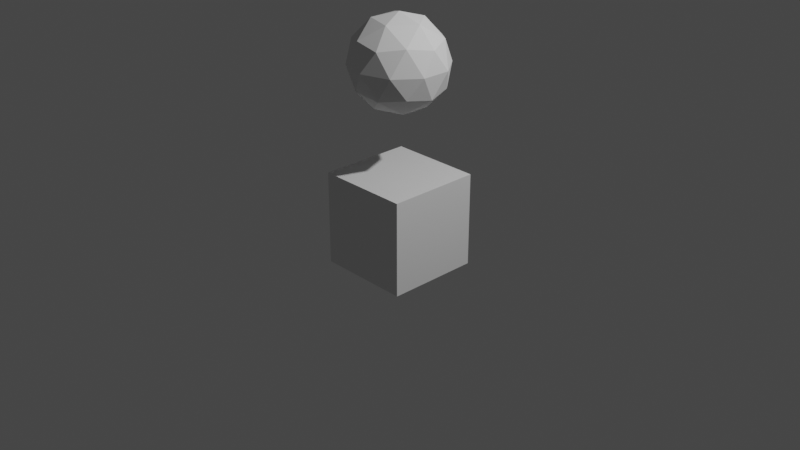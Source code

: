 # Source: Area.blend  (saved by Blender 2.81.16; exported with 4.5.12 LTS)
import bpy
from mathutils import Matrix  # noqa: F401  (used for matrix-valued properties, if any)

bpy.ops.wm.read_factory_settings(use_empty=True)
scene = bpy.context.scene
scene.name = 'Scene'

# ---- collections
col_collection = bpy.data.collections.new('Collection'); scene.collection.children.link(col_collection)

# ---- world
world_world = bpy.data.worlds.new('World'); scene.world = world_world
world_world.use_nodes = True; world_world.node_tree.nodes.clear()
_N = world_world.node_tree.nodes; _L = world_world.node_tree.links
n0 = _N.new('ShaderNodeOutputWorld'); n0.name = 'World Output'; n0.location = (300, 300)
n1 = _N.new('ShaderNodeBackground'); n1.name = 'Background'; n1.location = (10, 300)
n1.inputs[0].default_value = (0.05088, 0.05088, 0.05088, 1.0)
_L.new(n1.outputs[0], n0.inputs[0])
n0.is_active_output = True
world_world.color = (0.05088, 0.05088, 0.05088)
world_world.use_sun_shadow = False
world_world.sun_shadow_jitter_overblur = 0.0

# ---- cameras
cam_camera = bpy.data.cameras.new('Camera')
cam_camera.clip_end = 100.0
cam_camera.ortho_scale = 7.314

# ---- lights
light_light = bpy.data.lights.new('Light', 'POINT')
light_light.transmission_factor = 0.0
light_light.energy = 1000.0
light_light.shadow_soft_size = 0.1
light_light.shadow_maximum_resolution = 0.006
light_light.use_absolute_resolution = True

# ---- meshes
me_cube_001 = bpy.data.meshes.new('Cube.001')
me_cube_001.from_pydata([(-1.0, -1.0, -1.0), (-1.0, -1.0, 1.0), (-1.0, 1.0, -1.0), (-1.0, 1.0, 1.0), (1.0, -1.0, -1.0), (1.0, -1.0, 1.0), (1.0, 1.0, -1.0), (1.0, 1.0, 1.0)], [], [(0, 1, 3, 2), (2, 3, 7, 6), (6, 7, 5, 4), (4, 5, 1, 0), (2, 6, 4, 0), (7, 3, 1, 5)])
_uv = me_cube_001.uv_layers.new(name='UVMap')
_uv.uv.foreach_set('vector', [0.375, 0.0, 0.625, 0.0, 0.625, 0.25, 0.375, 0.25, 0.375, 0.25, 0.625, 0.25, 0.625, 0.5, 0.375, 0.5, 0.375, 0.5, 0.625, 0.5, 0.625, 0.75, 0.375, 0.75, 0.375, 0.75, 0.625, 0.75, 0.625, 1.0, 0.375, 1.0, 0.125, 0.5, 0.375, 0.5, 0.375, 0.75, 0.125, 0.75, 0.625, 0.5, 0.875, 0.5, 0.875, 0.75, 0.625, 0.75])
me_cube_001.use_remesh_fix_poles = True
me_cube_001.use_remesh_preserve_attributes = False
me_cube_001.use_mirror_vertex_groups = False
me_cube_001.update()
me_icosphere = bpy.data.meshes.new('Icosphere')
me_icosphere.from_pydata([(0.0, 0.0, -1.0), (0.7236, -0.5257, -0.4472), (-0.2764, -0.8506, -0.4472), (-0.8944, 0.0, -0.4472), (-0.2764, 0.8506, -0.4472), (0.7236, 0.5257, -0.4472), (0.2764, -0.8506, 0.4472), (-0.7236, -0.5257, 0.4472), (-0.7236, 0.5257, 0.4472), (0.2764, 0.8506, 0.4472), (0.8944, 0.0, 0.4472), (0.0, 0.0, 1.0), (-0.1625, -0.5, -0.8507), (0.4253, -0.309, -0.8507), (0.2629, -0.809, -0.5257), (0.8506, 0.0, -0.5257), (0.4253, 0.309, -0.8507), (-0.5257, 0.0, -0.8507), (-0.6882, -0.5, -0.5257), (-0.1625, 0.5, -0.8507), (-0.6882, 0.5, -0.5257), (0.2629, 0.809, -0.5257), (0.9511, -0.309, 0.0), (0.9511, 0.309, 0.0), (0.0, -1.0, 0.0), (0.5878, -0.809, 0.0), (-0.9511, -0.309, 0.0), (-0.5878, -0.809, 0.0), (-0.5878, 0.809, 0.0), (-0.9511, 0.309, 0.0), (0.5878, 0.809, 0.0), (0.0, 1.0, 0.0), (0.6882, -0.5, 0.5257), (-0.2629, -0.809, 0.5257), (-0.8506, 0.0, 0.5257), (-0.2629, 0.809, 0.5257), (0.6882, 0.5, 0.5257), (0.1625, -0.5, 0.8507), (0.5257, 0.0, 0.8507), (-0.4253, -0.309, 0.8507), (-0.4253, 0.309, 0.8507), (0.1625, 0.5, 0.8507)], [], [(0, 13, 12), (1, 13, 15), (0, 12, 17), (0, 17, 19), (0, 19, 16), (1, 15, 22), (2, 14, 24), (3, 18, 26), (4, 20, 28), (5, 21, 30), (1, 22, 25), (2, 24, 27), (3, 26, 29), (4, 28, 31), (5, 30, 23), (6, 32, 37), (7, 33, 39), (8, 34, 40), (9, 35, 41), (10, 36, 38), (38, 41, 11), (38, 36, 41), (36, 9, 41), (41, 40, 11), (41, 35, 40), (35, 8, 40), (40, 39, 11), (40, 34, 39), (34, 7, 39), (39, 37, 11), (39, 33, 37), (33, 6, 37), (37, 38, 11), (37, 32, 38), (32, 10, 38), (23, 36, 10), (23, 30, 36), (30, 9, 36), (31, 35, 9), (31, 28, 35), (28, 8, 35), (29, 34, 8), (29, 26, 34), (26, 7, 34), (27, 33, 7), (27, 24, 33), (24, 6, 33), (25, 32, 6), (25, 22, 32), (22, 10, 32), (30, 31, 9), (30, 21, 31), (21, 4, 31), (28, 29, 8), (28, 20, 29), (20, 3, 29), (26, 27, 7), (26, 18, 27), (18, 2, 27), (24, 25, 6), (24, 14, 25), (14, 1, 25), (22, 23, 10), (22, 15, 23), (15, 5, 23), (16, 21, 5), (16, 19, 21), (19, 4, 21), (19, 20, 4), (19, 17, 20), (17, 3, 20), (17, 18, 3), (17, 12, 18), (12, 2, 18), (15, 16, 5), (15, 13, 16), (13, 0, 16), (12, 14, 2), (12, 13, 14), (13, 1, 14)])
_uv = me_icosphere.uv_layers.new(name='UVMap')
_uv.uv.foreach_set('vector', [0.8182, 0.0, 0.7727, 0.07873, 0.8636, 0.07873, 0.7273, 0.1575, 0.6818, 0.07873, 0.6364, 0.1575, 0.09091, 0.0, 0.04545, 0.07873, 0.1364, 0.07873, 0.2727, 0.0, 0.2273, 0.07873, 0.3182, 0.07873, 0.4545, 0.0, 0.4091, 0.07873, 0.5, 0.07873, 0.7273, 0.1575, 0.6364, 0.1575, 0.6818, 0.2362, 0.9091, 0.1575, 0.8182, 0.1575, 0.8636, 0.2362, 0.1818, 0.1575, 0.09091, 0.1575, 0.1364, 0.2362, 0.3636, 0.1575, 0.2727, 0.1575, 0.3182, 0.2362, 0.5455, 0.1575, 0.4545, 0.1575, 0.5, 0.2362, 0.7273, 0.1575, 0.6818, 0.2362, 0.7727, 0.2362, 0.9091, 0.1575, 0.8636, 0.2362, 0.9545, 0.2362, 0.1818, 0.1575, 0.1364, 0.2362, 0.2273, 0.2362, 0.3636, 0.1575, 0.3182, 0.2362, 0.4091, 0.2362, 0.5455, 0.1575, 0.5, 0.2362, 0.5909, 0.2362, 0.8182, 0.3149, 0.7273, 0.3149, 0.7727, 0.3937, 1.0, 0.3149, 0.9091, 0.3149, 0.9545, 0.3937, 0.2727, 0.3149, 0.1818, 0.3149, 0.2273, 0.3937, 0.4545, 0.3149, 0.3636, 0.3149, 0.4091, 0.3937, 0.6364, 0.3149, 0.5455, 0.3149, 0.5909, 0.3937, 0.5909, 0.3937, 0.5, 0.3937, 0.5455, 0.4724, 0.5909, 0.3937, 0.5455, 0.3149, 0.5, 0.3937, 0.5455, 0.3149, 0.4545, 0.3149, 0.5, 0.3937, 0.4091, 0.3937, 0.3182, 0.3937, 0.3636, 0.4724, 0.4091, 0.3937, 0.3636, 0.3149, 0.3182, 0.3937, 0.3636, 0.3149, 0.2727, 0.3149, 0.3182, 0.3937, 0.2273, 0.3937, 0.1364, 0.3937, 0.1818, 0.4724, 0.2273, 0.3937, 0.1818, 0.3149, 0.1364, 0.3937, 0.1818, 0.3149, 0.09091, 0.3149, 0.1364, 0.3937, 0.9545, 0.3937, 0.8636, 0.3937, 0.9091, 0.4724, 0.9545, 0.3937, 0.9091, 0.3149, 0.8636, 0.3937, 0.9091, 0.3149, 0.8182, 0.3149, 0.8636, 0.3937, 0.7727, 0.3937, 0.6818, 0.3937, 0.7273, 0.4724, 0.7727, 0.3937, 0.7273, 0.3149, 0.6818, 0.3937, 0.7273, 0.3149, 0.6364, 0.3149, 0.6818, 0.3937, 0.5909, 0.2362, 0.5455, 0.3149, 0.6364, 0.3149, 0.5909, 0.2362, 0.5, 0.2362, 0.5455, 0.3149, 0.5, 0.2362, 0.4545, 0.3149, 0.5455, 0.3149, 0.4091, 0.2362, 0.3636, 0.3149, 0.4545, 0.3149, 0.4091, 0.2362, 0.3182, 0.2362, 0.3636, 0.3149, 0.3182, 0.2362, 0.2727, 0.3149, 0.3636, 0.3149, 0.2273, 0.2362, 0.1818, 0.3149, 0.2727, 0.3149, 0.2273, 0.2362, 0.1364, 0.2362, 0.1818, 0.3149, 0.1364, 0.2362, 0.09091, 0.3149, 0.1818, 0.3149, 0.9545, 0.2362, 0.9091, 0.3149, 1.0, 0.3149, 0.9545, 0.2362, 0.8636, 0.2362, 0.9091, 0.3149, 0.8636, 0.2362, 0.8182, 0.3149, 0.9091, 0.3149, 0.7727, 0.2362, 0.7273, 0.3149, 0.8182, 0.3149, 0.7727, 0.2362, 0.6818, 0.2362, 0.7273, 0.3149, 0.6818, 0.2362, 0.6364, 0.3149, 0.7273, 0.3149, 0.5, 0.2362, 0.4091, 0.2362, 0.4545, 0.3149, 0.5, 0.2362, 0.4545, 0.1575, 0.4091, 0.2362, 0.4545, 0.1575, 0.3636, 0.1575, 0.4091, 0.2362, 0.3182, 0.2362, 0.2273, 0.2362, 0.2727, 0.3149, 0.3182, 0.2362, 0.2727, 0.1575, 0.2273, 0.2362, 0.2727, 0.1575, 0.1818, 0.1575, 0.2273, 0.2362, 0.1364, 0.2362, 0.04545, 0.2362, 0.09091, 0.3149, 0.1364, 0.2362, 0.09091, 0.1575, 0.04545, 0.2362, 0.09091, 0.1575, 0.0, 0.1575, 0.04545, 0.2362, 0.8636, 0.2362, 0.7727, 0.2362, 0.8182, 0.3149, 0.8636, 0.2362, 0.8182, 0.1575, 0.7727, 0.2362, 0.8182, 0.1575, 0.7273, 0.1575, 0.7727, 0.2362, 0.6818, 0.2362, 0.5909, 0.2362, 0.6364, 0.3149, 0.6818, 0.2362, 0.6364, 0.1575, 0.5909, 0.2362, 0.6364, 0.1575, 0.5455, 0.1575, 0.5909, 0.2362, 0.5, 0.07873, 0.4545, 0.1575, 0.5455, 0.1575, 0.5, 0.07873, 0.4091, 0.07873, 0.4545, 0.1575, 0.4091, 0.07873, 0.3636, 0.1575, 0.4545, 0.1575, 0.3182, 0.07873, 0.2727, 0.1575, 0.3636, 0.1575, 0.3182, 0.07873, 0.2273, 0.07873, 0.2727, 0.1575, 0.2273, 0.07873, 0.1818, 0.1575, 0.2727, 0.1575, 0.1364, 0.07873, 0.09091, 0.1575, 0.1818, 0.1575, 0.1364, 0.07873, 0.04545, 0.07873, 0.09091, 0.1575, 0.04545, 0.07873, 0.0, 0.1575, 0.09091, 0.1575, 0.6364, 0.1575, 0.5909, 0.07873, 0.5455, 0.1575, 0.6364, 0.1575, 0.6818, 0.07873, 0.5909, 0.07873, 0.6818, 0.07873, 0.6364, 0.0, 0.5909, 0.07873, 0.8636, 0.07873, 0.8182, 0.1575, 0.9091, 0.1575, 0.8636, 0.07873, 0.7727, 0.07873, 0.8182, 0.1575, 0.7727, 0.07873, 0.7273, 0.1575, 0.8182, 0.1575])
me_icosphere.use_remesh_fix_poles = True
me_icosphere.use_remesh_preserve_attributes = False
me_icosphere.use_mirror_vertex_groups = False
me_icosphere.update()

# ---- objects
ob_light = bpy.data.objects.new('Light', light_light)
ob_camera = bpy.data.objects.new('Camera', cam_camera)
ob_cube = bpy.data.objects.new('Cube', me_cube_001)
ob_icosphere = bpy.data.objects.new('Icosphere', me_icosphere)

# ---- transforms, parenting, visibility, modifiers, constraints
ob_light.location = (4.076, 1.005, 5.904)
ob_light.rotation_euler = (0.6503, 0.05522, 1.866)
ob_light.lock_rotations_4d = False
ob_light.empty_display_type = 'ARROWS'
ob_light.color = (0.0, 0.0, 0.0, 0.0)
ob_light.lineart.crease_threshold = 0.0
ob_camera.location = (7.359, -6.926, 4.958)
ob_camera.rotation_euler = (1.109, 0.0, 0.8149)
ob_camera.lock_rotations_4d = False
ob_camera.empty_display_type = 'ARROWS'
ob_camera.color = (0.0, 0.0, 0.0, 0.0)
ob_camera.display_type = 'WIRE'
ob_camera.lineart.crease_threshold = 0.0
ob_cube.location = (0.0, 0.0, 0.0)
ob_cube.scale = (0.5, 0.5, 0.5)
ob_cube.lineart.crease_threshold = 0.0
ob_icosphere.location = (0.0, 0.0, 1.647)
ob_icosphere.scale = (0.5257, 0.5, 0.5)
ob_icosphere.lineart.crease_threshold = 0.0

# ---- collection membership
col_collection.objects.link(ob_light)
col_collection.objects.link(ob_camera)
col_collection.objects.link(ob_cube)
col_collection.objects.link(ob_icosphere)

# ---- scene / render settings (as saved in the file)
scene.camera = ob_camera
scene.frame_start = 1; scene.frame_end = 250; scene.frame_set(1)
scene.render.engine = 'BLENDER_EEVEE_NEXT'
scene.cycles.use_denoising = False
scene.cycles.samples = 128
scene.cycles.sampling_pattern = 'TABULATED_SOBOL'
scene.cycles.use_adaptive_sampling = False
scene.cycles.use_light_tree = False
scene.view_settings.view_transform = 'Filmic'
bpy.context.view_layer.update()
